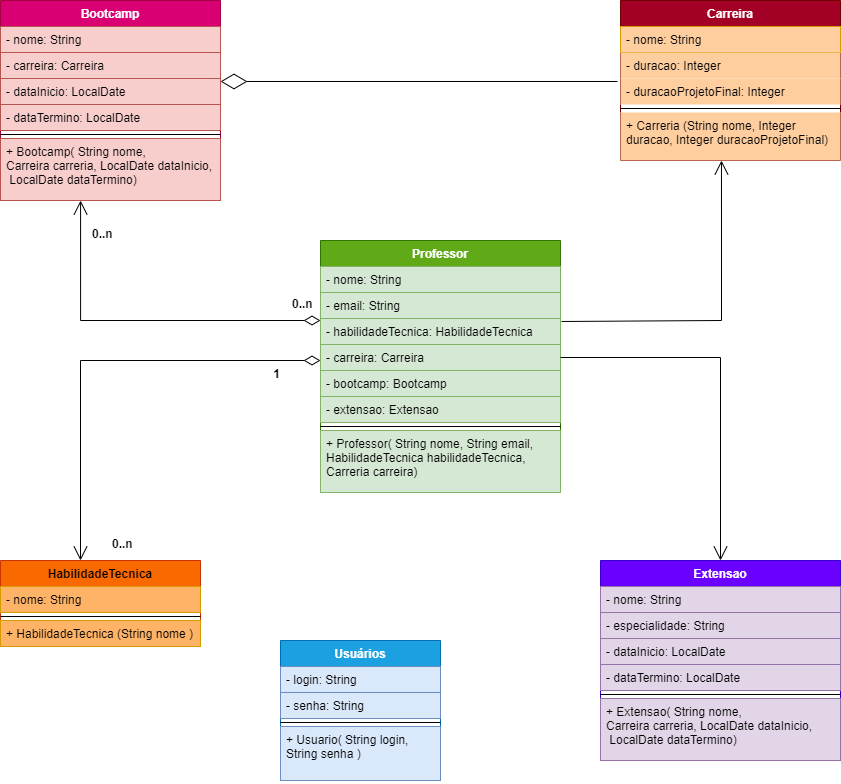

The diagram above was exported from draw.io. Its source (the exported page's mxGraphModel, read from the mxfile embedded in the PNG):
<mxGraphModel dx="2489" dy="857" grid="1" gridSize="10" guides="1" tooltips="1" connect="1" arrows="1" fold="1" page="1" pageScale="1" pageWidth="827" pageHeight="1169" math="0" shadow="0">
  <root>
    <mxCell id="0" />
    <mxCell id="1" parent="0" />
    <mxCell id="CZbzPcgp7_vAJpvYZVhl-1" value="Usuários" style="swimlane;fontStyle=1;align=center;verticalAlign=top;childLayout=stackLayout;horizontal=1;startSize=26;horizontalStack=0;resizeParent=1;resizeParentMax=0;resizeLast=0;collapsible=1;marginBottom=0;fillColor=#1ba1e2;fontColor=#ffffff;strokeColor=#006EAF;" parent="1" vertex="1">
      <mxGeometry x="200" y="680" width="160" height="140" as="geometry">
        <mxRectangle x="130" y="830" width="90" height="30" as="alternateBounds" />
      </mxGeometry>
    </mxCell>
    <mxCell id="CZbzPcgp7_vAJpvYZVhl-2" value="- login: String" style="text;strokeColor=#6c8ebf;fillColor=#dae8fc;align=left;verticalAlign=top;spacingLeft=4;spacingRight=4;overflow=hidden;rotatable=0;points=[[0,0.5],[1,0.5]];portConstraint=eastwest;" parent="CZbzPcgp7_vAJpvYZVhl-1" vertex="1">
      <mxGeometry y="26" width="160" height="26" as="geometry" />
    </mxCell>
    <mxCell id="CZbzPcgp7_vAJpvYZVhl-5" value="- senha: String" style="text;strokeColor=#6c8ebf;fillColor=#dae8fc;align=left;verticalAlign=top;spacingLeft=4;spacingRight=4;overflow=hidden;rotatable=0;points=[[0,0.5],[1,0.5]];portConstraint=eastwest;" parent="CZbzPcgp7_vAJpvYZVhl-1" vertex="1">
      <mxGeometry y="52" width="160" height="26" as="geometry" />
    </mxCell>
    <mxCell id="CZbzPcgp7_vAJpvYZVhl-3" value="" style="line;strokeWidth=1;fillColor=none;align=left;verticalAlign=middle;spacingTop=-1;spacingLeft=3;spacingRight=3;rotatable=0;labelPosition=right;points=[];portConstraint=eastwest;" parent="CZbzPcgp7_vAJpvYZVhl-1" vertex="1">
      <mxGeometry y="78" width="160" height="8" as="geometry" />
    </mxCell>
    <mxCell id="CZbzPcgp7_vAJpvYZVhl-4" value="+ Usuario( String login, &#10;String senha )" style="text;strokeColor=#6c8ebf;fillColor=#dae8fc;align=left;verticalAlign=top;spacingLeft=4;spacingRight=4;overflow=hidden;rotatable=0;points=[[0,0.5],[1,0.5]];portConstraint=eastwest;" parent="CZbzPcgp7_vAJpvYZVhl-1" vertex="1">
      <mxGeometry y="86" width="160" height="54" as="geometry" />
    </mxCell>
    <mxCell id="CZbzPcgp7_vAJpvYZVhl-6" value="Professor" style="swimlane;fontStyle=1;align=center;verticalAlign=top;childLayout=stackLayout;horizontal=1;startSize=26;horizontalStack=0;resizeParent=1;resizeParentMax=0;resizeLast=0;collapsible=1;marginBottom=0;fillColor=#60a917;strokeColor=#2D7600;fontColor=#ffffff;" parent="1" vertex="1">
      <mxGeometry x="240" y="280" width="240" height="252" as="geometry">
        <mxRectangle x="330" y="320" width="100" height="30" as="alternateBounds" />
      </mxGeometry>
    </mxCell>
    <mxCell id="CZbzPcgp7_vAJpvYZVhl-7" value="- nome: String" style="text;strokeColor=#82b366;fillColor=#d5e8d4;align=left;verticalAlign=top;spacingLeft=4;spacingRight=4;overflow=hidden;rotatable=0;points=[[0,0.5],[1,0.5]];portConstraint=eastwest;" parent="CZbzPcgp7_vAJpvYZVhl-6" vertex="1">
      <mxGeometry y="26" width="240" height="26" as="geometry" />
    </mxCell>
    <mxCell id="CZbzPcgp7_vAJpvYZVhl-10" value="- email: String" style="text;strokeColor=#82b366;fillColor=#d5e8d4;align=left;verticalAlign=top;spacingLeft=4;spacingRight=4;overflow=hidden;rotatable=0;points=[[0,0.5],[1,0.5]];portConstraint=eastwest;" parent="CZbzPcgp7_vAJpvYZVhl-6" vertex="1">
      <mxGeometry y="52" width="240" height="26" as="geometry" />
    </mxCell>
    <mxCell id="CZbzPcgp7_vAJpvYZVhl-11" value="- habilidadeTecnica: HabilidadeTecnica" style="text;strokeColor=#82b366;fillColor=#d5e8d4;align=left;verticalAlign=top;spacingLeft=4;spacingRight=4;overflow=hidden;rotatable=0;points=[[0,0.5],[1,0.5]];portConstraint=eastwest;" parent="CZbzPcgp7_vAJpvYZVhl-6" vertex="1">
      <mxGeometry y="78" width="240" height="26" as="geometry" />
    </mxCell>
    <mxCell id="CZbzPcgp7_vAJpvYZVhl-12" value="- carreira: Carreira" style="text;strokeColor=#82b366;fillColor=#d5e8d4;align=left;verticalAlign=top;spacingLeft=4;spacingRight=4;overflow=hidden;rotatable=0;points=[[0,0.5],[1,0.5]];portConstraint=eastwest;" parent="CZbzPcgp7_vAJpvYZVhl-6" vertex="1">
      <mxGeometry y="104" width="240" height="26" as="geometry" />
    </mxCell>
    <mxCell id="me23teQ-1PKoP6-TPb3w-1" value="- bootcamp: Bootcamp" style="text;strokeColor=#82b366;fillColor=#d5e8d4;align=left;verticalAlign=top;spacingLeft=4;spacingRight=4;overflow=hidden;rotatable=0;points=[[0,0.5],[1,0.5]];portConstraint=eastwest;" parent="CZbzPcgp7_vAJpvYZVhl-6" vertex="1">
      <mxGeometry y="130" width="240" height="26" as="geometry" />
    </mxCell>
    <mxCell id="me23teQ-1PKoP6-TPb3w-2" value="- extensao: Extensao" style="text;strokeColor=#82b366;fillColor=#d5e8d4;align=left;verticalAlign=top;spacingLeft=4;spacingRight=4;overflow=hidden;rotatable=0;points=[[0,0.5],[1,0.5]];portConstraint=eastwest;" parent="CZbzPcgp7_vAJpvYZVhl-6" vertex="1">
      <mxGeometry y="156" width="240" height="26" as="geometry" />
    </mxCell>
    <mxCell id="CZbzPcgp7_vAJpvYZVhl-8" value="" style="line;strokeWidth=1;fillColor=none;align=left;verticalAlign=middle;spacingTop=-1;spacingLeft=3;spacingRight=3;rotatable=0;labelPosition=right;points=[];portConstraint=eastwest;" parent="CZbzPcgp7_vAJpvYZVhl-6" vertex="1">
      <mxGeometry y="182" width="240" height="8" as="geometry" />
    </mxCell>
    <mxCell id="CZbzPcgp7_vAJpvYZVhl-9" value="+ Professor( String nome, String email, &#10;HabilidadeTecnica habilidadeTecnica, &#10;Carreria carreira)" style="text;strokeColor=#82b366;fillColor=#d5e8d4;align=left;verticalAlign=top;spacingLeft=4;spacingRight=4;overflow=hidden;rotatable=0;points=[[0,0.5],[1,0.5]];portConstraint=eastwest;" parent="CZbzPcgp7_vAJpvYZVhl-6" vertex="1">
      <mxGeometry y="190" width="240" height="62" as="geometry" />
    </mxCell>
    <mxCell id="CZbzPcgp7_vAJpvYZVhl-13" value="Bootcamp" style="swimlane;fontStyle=1;align=center;verticalAlign=top;childLayout=stackLayout;horizontal=1;startSize=26;horizontalStack=0;resizeParent=1;resizeParentMax=0;resizeLast=0;collapsible=1;marginBottom=0;fillColor=#d80073;fontColor=#ffffff;strokeColor=#A50040;" parent="1" vertex="1">
      <mxGeometry x="-80" y="40" width="220" height="200" as="geometry">
        <mxRectangle x="80" y="120" width="100" height="30" as="alternateBounds" />
      </mxGeometry>
    </mxCell>
    <mxCell id="CZbzPcgp7_vAJpvYZVhl-14" value="- nome: String" style="text;strokeColor=#b85450;fillColor=#f8cecc;align=left;verticalAlign=top;spacingLeft=4;spacingRight=4;overflow=hidden;rotatable=0;points=[[0,0.5],[1,0.5]];portConstraint=eastwest;" parent="CZbzPcgp7_vAJpvYZVhl-13" vertex="1">
      <mxGeometry y="26" width="220" height="26" as="geometry" />
    </mxCell>
    <mxCell id="CZbzPcgp7_vAJpvYZVhl-17" value="- carreira: Carreira" style="text;strokeColor=#b85450;fillColor=#f8cecc;align=left;verticalAlign=top;spacingLeft=4;spacingRight=4;overflow=hidden;rotatable=0;points=[[0,0.5],[1,0.5]];portConstraint=eastwest;" parent="CZbzPcgp7_vAJpvYZVhl-13" vertex="1">
      <mxGeometry y="52" width="220" height="26" as="geometry" />
    </mxCell>
    <mxCell id="CZbzPcgp7_vAJpvYZVhl-18" value="- dataInicio: LocalDate" style="text;strokeColor=#b85450;fillColor=#f8cecc;align=left;verticalAlign=top;spacingLeft=4;spacingRight=4;overflow=hidden;rotatable=0;points=[[0,0.5],[1,0.5]];portConstraint=eastwest;" parent="CZbzPcgp7_vAJpvYZVhl-13" vertex="1">
      <mxGeometry y="78" width="220" height="26" as="geometry" />
    </mxCell>
    <mxCell id="CZbzPcgp7_vAJpvYZVhl-19" value="- dataTermino: LocalDate" style="text;strokeColor=#b85450;fillColor=#f8cecc;align=left;verticalAlign=top;spacingLeft=4;spacingRight=4;overflow=hidden;rotatable=0;points=[[0,0.5],[1,0.5]];portConstraint=eastwest;" parent="CZbzPcgp7_vAJpvYZVhl-13" vertex="1">
      <mxGeometry y="104" width="220" height="26" as="geometry" />
    </mxCell>
    <mxCell id="CZbzPcgp7_vAJpvYZVhl-15" value="" style="line;strokeWidth=1;fillColor=none;align=left;verticalAlign=middle;spacingTop=-1;spacingLeft=3;spacingRight=3;rotatable=0;labelPosition=right;points=[];portConstraint=eastwest;" parent="CZbzPcgp7_vAJpvYZVhl-13" vertex="1">
      <mxGeometry y="130" width="220" height="8" as="geometry" />
    </mxCell>
    <mxCell id="CZbzPcgp7_vAJpvYZVhl-16" value="+ Bootcamp( String nome, &#10;Carreira carreria, LocalDate dataInicio,&#10; LocalDate dataTermino)" style="text;strokeColor=#b85450;fillColor=#f8cecc;align=left;verticalAlign=top;spacingLeft=4;spacingRight=4;overflow=hidden;rotatable=0;points=[[0,0.5],[1,0.5]];portConstraint=eastwest;" parent="CZbzPcgp7_vAJpvYZVhl-13" vertex="1">
      <mxGeometry y="138" width="220" height="62" as="geometry" />
    </mxCell>
    <mxCell id="CZbzPcgp7_vAJpvYZVhl-24" value="Extensao" style="swimlane;fontStyle=1;align=center;verticalAlign=top;childLayout=stackLayout;horizontal=1;startSize=26;horizontalStack=0;resizeParent=1;resizeParentMax=0;resizeLast=0;collapsible=1;marginBottom=0;fillColor=#6a00ff;fontColor=#ffffff;strokeColor=#3700CC;" parent="1" vertex="1">
      <mxGeometry x="520" y="600" width="240" height="200" as="geometry">
        <mxRectangle x="590" y="570" width="90" height="30" as="alternateBounds" />
      </mxGeometry>
    </mxCell>
    <mxCell id="CZbzPcgp7_vAJpvYZVhl-25" value="- nome: String" style="text;strokeColor=#9673a6;fillColor=#e1d5e7;align=left;verticalAlign=top;spacingLeft=4;spacingRight=4;overflow=hidden;rotatable=0;points=[[0,0.5],[1,0.5]];portConstraint=eastwest;" parent="CZbzPcgp7_vAJpvYZVhl-24" vertex="1">
      <mxGeometry y="26" width="240" height="26" as="geometry" />
    </mxCell>
    <mxCell id="CZbzPcgp7_vAJpvYZVhl-26" value="- especialidade: String" style="text;strokeColor=#9673a6;fillColor=#e1d5e7;align=left;verticalAlign=top;spacingLeft=4;spacingRight=4;overflow=hidden;rotatable=0;points=[[0,0.5],[1,0.5]];portConstraint=eastwest;" parent="CZbzPcgp7_vAJpvYZVhl-24" vertex="1">
      <mxGeometry y="52" width="240" height="26" as="geometry" />
    </mxCell>
    <mxCell id="CZbzPcgp7_vAJpvYZVhl-27" value="- dataInicio: LocalDate" style="text;strokeColor=#9673a6;fillColor=#e1d5e7;align=left;verticalAlign=top;spacingLeft=4;spacingRight=4;overflow=hidden;rotatable=0;points=[[0,0.5],[1,0.5]];portConstraint=eastwest;" parent="CZbzPcgp7_vAJpvYZVhl-24" vertex="1">
      <mxGeometry y="78" width="240" height="26" as="geometry" />
    </mxCell>
    <mxCell id="CZbzPcgp7_vAJpvYZVhl-28" value="- dataTermino: LocalDate" style="text;strokeColor=#9673a6;fillColor=#e1d5e7;align=left;verticalAlign=top;spacingLeft=4;spacingRight=4;overflow=hidden;rotatable=0;points=[[0,0.5],[1,0.5]];portConstraint=eastwest;" parent="CZbzPcgp7_vAJpvYZVhl-24" vertex="1">
      <mxGeometry y="104" width="240" height="26" as="geometry" />
    </mxCell>
    <mxCell id="CZbzPcgp7_vAJpvYZVhl-29" value="" style="line;strokeWidth=1;fillColor=none;align=left;verticalAlign=middle;spacingTop=-1;spacingLeft=3;spacingRight=3;rotatable=0;labelPosition=right;points=[];portConstraint=eastwest;" parent="CZbzPcgp7_vAJpvYZVhl-24" vertex="1">
      <mxGeometry y="130" width="240" height="8" as="geometry" />
    </mxCell>
    <mxCell id="CZbzPcgp7_vAJpvYZVhl-30" value="+ Extensao( String nome, &#10;Carreira carreria, LocalDate dataInicio,&#10; LocalDate dataTermino)" style="text;strokeColor=#9673a6;fillColor=#e1d5e7;align=left;verticalAlign=top;spacingLeft=4;spacingRight=4;overflow=hidden;rotatable=0;points=[[0,0.5],[1,0.5]];portConstraint=eastwest;" parent="CZbzPcgp7_vAJpvYZVhl-24" vertex="1">
      <mxGeometry y="138" width="240" height="62" as="geometry" />
    </mxCell>
    <mxCell id="CZbzPcgp7_vAJpvYZVhl-31" value="Carreira" style="swimlane;fontStyle=1;align=center;verticalAlign=top;childLayout=stackLayout;horizontal=1;startSize=26;horizontalStack=0;resizeParent=1;resizeParentMax=0;resizeLast=0;collapsible=1;marginBottom=0;fillColor=#a20025;fontColor=#ffffff;strokeColor=#6F0000;" parent="1" vertex="1">
      <mxGeometry x="540" y="40" width="220" height="160" as="geometry">
        <mxRectangle x="570" y="120" width="90" height="30" as="alternateBounds" />
      </mxGeometry>
    </mxCell>
    <mxCell id="CZbzPcgp7_vAJpvYZVhl-32" value="- nome: String" style="text;strokeColor=#d79b00;fillColor=#FFCE9F;align=left;verticalAlign=top;spacingLeft=4;spacingRight=4;overflow=hidden;rotatable=0;points=[[0,0.5],[1,0.5]];portConstraint=eastwest;" parent="CZbzPcgp7_vAJpvYZVhl-31" vertex="1">
      <mxGeometry y="26" width="220" height="26" as="geometry" />
    </mxCell>
    <mxCell id="CZbzPcgp7_vAJpvYZVhl-35" value="- duracao: Integer" style="text;strokeColor=none;fillColor=#FFCE9F;align=left;verticalAlign=top;spacingLeft=4;spacingRight=4;overflow=hidden;rotatable=0;points=[[0,0.5],[1,0.5]];portConstraint=eastwest;" parent="CZbzPcgp7_vAJpvYZVhl-31" vertex="1">
      <mxGeometry y="52" width="220" height="26" as="geometry" />
    </mxCell>
    <mxCell id="CZbzPcgp7_vAJpvYZVhl-37" value="- duracaoProjetoFinal: Integer" style="text;strokeColor=none;fillColor=#FFCE9F;align=left;verticalAlign=top;spacingLeft=4;spacingRight=4;overflow=hidden;rotatable=0;points=[[0,0.5],[1,0.5]];portConstraint=eastwest;" parent="CZbzPcgp7_vAJpvYZVhl-31" vertex="1">
      <mxGeometry y="78" width="220" height="26" as="geometry" />
    </mxCell>
    <mxCell id="CZbzPcgp7_vAJpvYZVhl-33" value="" style="line;strokeWidth=1;fillColor=none;align=left;verticalAlign=middle;spacingTop=-1;spacingLeft=3;spacingRight=3;rotatable=0;labelPosition=right;points=[];portConstraint=eastwest;" parent="CZbzPcgp7_vAJpvYZVhl-31" vertex="1">
      <mxGeometry y="104" width="220" height="8" as="geometry" />
    </mxCell>
    <mxCell id="CZbzPcgp7_vAJpvYZVhl-34" value="+ Carreria (String nome, Integer &#10;duracao, Integer duracaoProjetoFinal)" style="text;strokeColor=none;fillColor=#FFCE9F;align=left;verticalAlign=top;spacingLeft=4;spacingRight=4;overflow=hidden;rotatable=0;points=[[0,0.5],[1,0.5]];portConstraint=eastwest;" parent="CZbzPcgp7_vAJpvYZVhl-31" vertex="1">
      <mxGeometry y="112" width="220" height="48" as="geometry" />
    </mxCell>
    <mxCell id="CZbzPcgp7_vAJpvYZVhl-39" value="HabilidadeTecnica" style="swimlane;fontStyle=1;align=center;verticalAlign=top;childLayout=stackLayout;horizontal=1;startSize=26;horizontalStack=0;resizeParent=1;resizeParentMax=0;resizeLast=0;collapsible=1;marginBottom=0;fillColor=#fa6800;fontColor=#000000;strokeColor=#C73500;" parent="1" vertex="1">
      <mxGeometry x="-80" y="600" width="200" height="86" as="geometry">
        <mxRectangle x="80" y="555" width="140" height="30" as="alternateBounds" />
      </mxGeometry>
    </mxCell>
    <mxCell id="CZbzPcgp7_vAJpvYZVhl-40" value="- nome: String" style="text;strokeColor=#d79b00;fillColor=#FFB366;align=left;verticalAlign=top;spacingLeft=4;spacingRight=4;overflow=hidden;rotatable=0;points=[[0,0.5],[1,0.5]];portConstraint=eastwest;" parent="CZbzPcgp7_vAJpvYZVhl-39" vertex="1">
      <mxGeometry y="26" width="200" height="26" as="geometry" />
    </mxCell>
    <mxCell id="CZbzPcgp7_vAJpvYZVhl-41" value="" style="line;strokeWidth=1;fillColor=none;align=left;verticalAlign=middle;spacingTop=-1;spacingLeft=3;spacingRight=3;rotatable=0;labelPosition=right;points=[];portConstraint=eastwest;" parent="CZbzPcgp7_vAJpvYZVhl-39" vertex="1">
      <mxGeometry y="52" width="200" height="8" as="geometry" />
    </mxCell>
    <mxCell id="CZbzPcgp7_vAJpvYZVhl-42" value="+ HabilidadeTecnica (String nome )" style="text;strokeColor=#d79b00;fillColor=#FFB366;align=left;verticalAlign=top;spacingLeft=4;spacingRight=4;overflow=hidden;rotatable=0;points=[[0,0.5],[1,0.5]];portConstraint=eastwest;" parent="CZbzPcgp7_vAJpvYZVhl-39" vertex="1">
      <mxGeometry y="60" width="200" height="26" as="geometry" />
    </mxCell>
    <mxCell id="CZbzPcgp7_vAJpvYZVhl-43" value="" style="endArrow=open;endFill=1;endSize=12;html=1;rounded=0;entryX=0.459;entryY=1;entryDx=0;entryDy=0;entryPerimeter=0;exitX=1.004;exitY=0.115;exitDx=0;exitDy=0;exitPerimeter=0;" parent="1" source="CZbzPcgp7_vAJpvYZVhl-11" target="CZbzPcgp7_vAJpvYZVhl-34" edge="1">
      <mxGeometry width="160" relative="1" as="geometry">
        <mxPoint x="480" y="360" as="sourcePoint" />
        <mxPoint x="650" y="220" as="targetPoint" />
        <Array as="points">
          <mxPoint x="641" y="360" />
        </Array>
      </mxGeometry>
    </mxCell>
    <mxCell id="CZbzPcgp7_vAJpvYZVhl-45" value="" style="endArrow=open;html=1;endSize=12;startArrow=diamondThin;startSize=14;startFill=0;edgeStyle=orthogonalEdgeStyle;rounded=0;strokeWidth=1;entryX=0.4;entryY=0;entryDx=0;entryDy=0;entryPerimeter=0;" parent="1" source="CZbzPcgp7_vAJpvYZVhl-6" target="CZbzPcgp7_vAJpvYZVhl-39" edge="1">
      <mxGeometry x="-0.125" y="50" relative="1" as="geometry">
        <mxPoint x="-60" y="400" as="sourcePoint" />
        <mxPoint y="580" as="targetPoint" />
        <Array as="points">
          <mxPoint y="400" />
        </Array>
        <mxPoint as="offset" />
      </mxGeometry>
    </mxCell>
    <mxCell id="CZbzPcgp7_vAJpvYZVhl-46" value="0..n" style="edgeLabel;resizable=0;html=1;align=left;verticalAlign=top;fillColor=#FFB366;fontSize=12;fontStyle=1" parent="CZbzPcgp7_vAJpvYZVhl-45" connectable="0" vertex="1">
      <mxGeometry x="-1" relative="1" as="geometry">
        <mxPoint x="-210" y="170" as="offset" />
      </mxGeometry>
    </mxCell>
    <mxCell id="CZbzPcgp7_vAJpvYZVhl-47" value="1" style="edgeLabel;resizable=0;html=1;align=right;verticalAlign=top;fillColor=#FFB366;fontSize=12;fontStyle=1" parent="CZbzPcgp7_vAJpvYZVhl-45" connectable="0" vertex="1">
      <mxGeometry x="1" relative="1" as="geometry">
        <mxPoint x="200" y="-200" as="offset" />
      </mxGeometry>
    </mxCell>
    <mxCell id="_AL6ZHVGakr4neHdwv93-1" value="0..n" style="edgeLabel;resizable=0;html=1;align=left;verticalAlign=top;fillColor=#FFB366;fontSize=12;fontStyle=1" parent="CZbzPcgp7_vAJpvYZVhl-45" connectable="0" vertex="1">
      <mxGeometry x="-1" relative="1" as="geometry">
        <mxPoint x="-230" y="-140" as="offset" />
      </mxGeometry>
    </mxCell>
    <mxCell id="_AL6ZHVGakr4neHdwv93-2" value="0..n" style="edgeLabel;resizable=0;html=1;align=left;verticalAlign=top;fillColor=#FFB366;fontSize=12;fontStyle=1" parent="CZbzPcgp7_vAJpvYZVhl-45" connectable="0" vertex="1">
      <mxGeometry x="-1" relative="1" as="geometry">
        <mxPoint x="-30" y="-70" as="offset" />
      </mxGeometry>
    </mxCell>
    <mxCell id="CZbzPcgp7_vAJpvYZVhl-49" value="" style="endArrow=diamondThin;endFill=0;endSize=24;html=1;rounded=0;fontSize=12;strokeWidth=1;exitX=-0.014;exitY=0.115;exitDx=0;exitDy=0;exitPerimeter=0;entryX=1;entryY=0.115;entryDx=0;entryDy=0;entryPerimeter=0;" parent="1" source="CZbzPcgp7_vAJpvYZVhl-37" target="CZbzPcgp7_vAJpvYZVhl-18" edge="1">
      <mxGeometry width="160" relative="1" as="geometry">
        <mxPoint x="210" y="130" as="sourcePoint" />
        <mxPoint x="160" y="121" as="targetPoint" />
      </mxGeometry>
    </mxCell>
    <mxCell id="CZbzPcgp7_vAJpvYZVhl-50" value="" style="endArrow=open;endFill=1;endSize=12;html=1;rounded=0;entryX=0.5;entryY=0;entryDx=0;entryDy=0;" parent="1" source="CZbzPcgp7_vAJpvYZVhl-12" target="CZbzPcgp7_vAJpvYZVhl-24" edge="1">
      <mxGeometry width="160" relative="1" as="geometry">
        <mxPoint x="480" y="400" as="sourcePoint" />
        <mxPoint x="650.98" y="210" as="targetPoint" />
        <Array as="points">
          <mxPoint x="640" y="397" />
        </Array>
      </mxGeometry>
    </mxCell>
    <mxCell id="24CdtACJInFIJGhGcujj-2" value="" style="endArrow=open;html=1;endSize=12;startArrow=diamondThin;startSize=14;startFill=0;edgeStyle=orthogonalEdgeStyle;rounded=0;strokeWidth=1;entryX=0.364;entryY=1;entryDx=0;entryDy=0;entryPerimeter=0;exitX=0;exitY=0.077;exitDx=0;exitDy=0;exitPerimeter=0;" edge="1" parent="1" source="CZbzPcgp7_vAJpvYZVhl-11" target="CZbzPcgp7_vAJpvYZVhl-16">
      <mxGeometry x="-0.125" y="50" relative="1" as="geometry">
        <mxPoint x="210" y="210" as="sourcePoint" />
        <mxPoint x="-30" y="300" as="targetPoint" />
        <Array as="points">
          <mxPoint y="360" />
        </Array>
        <mxPoint as="offset" />
      </mxGeometry>
    </mxCell>
  </root>
</mxGraphModel>